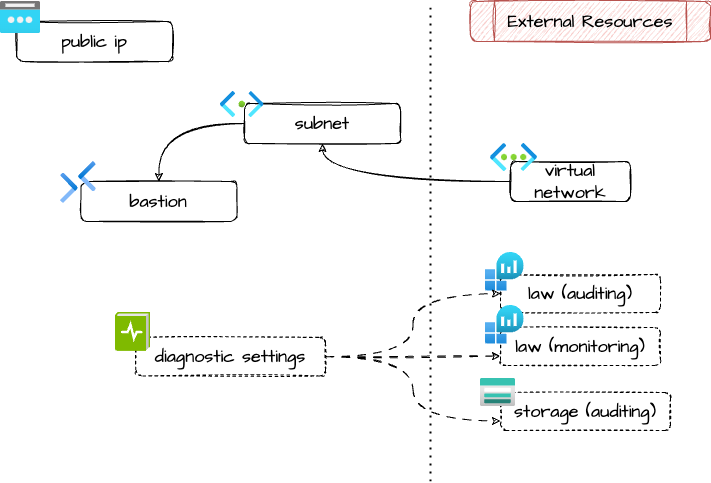

The diagram above was exported from draw.io. Its source (the exported page's mxGraphModel, read from the mxfile embedded in the PNG):
<mxGraphModel dx="1242" dy="785" grid="1" gridSize="10" guides="1" tooltips="1" connect="1" arrows="1" fold="1" page="1" pageScale="1" pageWidth="827" pageHeight="1169" math="0" shadow="0">
  <root>
    <mxCell id="0" />
    <mxCell id="1" parent="0" />
    <mxCell id="SQV9DvT5rrpoaavwSdlr-3" value="" style="endArrow=none;dashed=1;html=1;dashPattern=1 3;strokeWidth=2;rounded=0;" parent="1" edge="1">
      <mxGeometry width="50" height="50" relative="1" as="geometry">
        <mxPoint x="480" y="520" as="sourcePoint" />
        <mxPoint x="480" y="40" as="targetPoint" />
      </mxGeometry>
    </mxCell>
    <mxCell id="SQV9DvT5rrpoaavwSdlr-4" value="External Resources" style="shape=process;whiteSpace=wrap;html=1;backgroundOutline=1;rounded=1;fontFamily=Architects Daughter;fontSource=https%3A%2F%2Ffonts.googleapis.com%2Fcss%3Ffamily%3DArchitects%2BDaughter;fontSize=18;fillColor=#f8cecc;strokeColor=#b85450;sketch=1;curveFitting=1;jiggle=2;" parent="1" vertex="1">
      <mxGeometry x="520" y="40" width="240" height="40" as="geometry" />
    </mxCell>
    <mxCell id="SQV9DvT5rrpoaavwSdlr-5" style="edgeStyle=orthogonalEdgeStyle;rounded=0;orthogonalLoop=1;jettySize=auto;html=1;exitX=0.5;exitY=1;exitDx=0;exitDy=0;" parent="1" source="SQV9DvT5rrpoaavwSdlr-4" target="SQV9DvT5rrpoaavwSdlr-4" edge="1">
      <mxGeometry relative="1" as="geometry" />
    </mxCell>
    <mxCell id="3vsU7hDP_uVLcmXHNMIX-3" style="edgeStyle=orthogonalEdgeStyle;rounded=0;orthogonalLoop=1;jettySize=auto;html=1;exitX=0.5;exitY=1;exitDx=0;exitDy=0;" edge="1" parent="1">
      <mxGeometry relative="1" as="geometry">
        <mxPoint x="640" y="80" as="sourcePoint" />
        <mxPoint x="640" y="80" as="targetPoint" />
      </mxGeometry>
    </mxCell>
    <mxCell id="3vsU7hDP_uVLcmXHNMIX-4" value="" style="edgeStyle=orthogonalEdgeStyle;rounded=0;orthogonalLoop=1;jettySize=auto;html=1;sketch=1;strokeColor=default;align=center;verticalAlign=middle;fontFamily=Architects Daughter;fontSource=https%3A%2F%2Ffonts.googleapis.com%2Fcss%3Ffamily%3DArchitects%2BDaughter;fontSize=18;fontColor=default;labelBackgroundColor=default;endArrow=classic;endFill=1;curved=1;" edge="1" parent="1" source="3vsU7hDP_uVLcmXHNMIX-5" target="3vsU7hDP_uVLcmXHNMIX-8">
      <mxGeometry relative="1" as="geometry" />
    </mxCell>
    <mxCell id="3vsU7hDP_uVLcmXHNMIX-5" value="virtual network" style="rounded=1;whiteSpace=wrap;html=1;sketch=1;fontFamily=Architects Daughter;fontSource=https%3A%2F%2Ffonts.googleapis.com%2Fcss%3Ffamily%3DArchitects%2BDaughter;fontSize=18;" vertex="1" parent="1">
      <mxGeometry x="560" y="200.07" width="120" height="40" as="geometry" />
    </mxCell>
    <mxCell id="3vsU7hDP_uVLcmXHNMIX-6" value="" style="aspect=fixed;html=1;points=[];align=center;image;fontSize=12;image=img/lib/azure2/networking/Virtual_Networks.svg;rounded=1;sketch=0;fontFamily=Architects Daughter;fontSource=https%3A%2F%2Ffonts.googleapis.com%2Fcss%3Ffamily%3DArchitects%2BDaughter;" vertex="1" parent="1">
      <mxGeometry x="540" y="182.01" width="47" height="28.06" as="geometry" />
    </mxCell>
    <mxCell id="3vsU7hDP_uVLcmXHNMIX-7" value="" style="group" vertex="1" connectable="0" parent="1">
      <mxGeometry x="270" y="130" width="180" height="52.00999999999999" as="geometry" />
    </mxCell>
    <mxCell id="3vsU7hDP_uVLcmXHNMIX-8" value="subnet" style="rounded=1;whiteSpace=wrap;html=1;sketch=1;fontFamily=Architects Daughter;fontSource=https%3A%2F%2Ffonts.googleapis.com%2Fcss%3Ffamily%3DArchitects%2BDaughter;fontSize=18;" vertex="1" parent="3vsU7hDP_uVLcmXHNMIX-7">
      <mxGeometry x="24" y="12.009999999999991" width="156" height="40" as="geometry" />
    </mxCell>
    <mxCell id="3vsU7hDP_uVLcmXHNMIX-9" value="" style="image;aspect=fixed;html=1;points=[];align=center;fontSize=12;image=img/lib/azure2/networking/Subnet.svg;" vertex="1" parent="3vsU7hDP_uVLcmXHNMIX-7">
      <mxGeometry width="43.44" height="26.01" as="geometry" />
    </mxCell>
    <mxCell id="3vsU7hDP_uVLcmXHNMIX-13" value="bastion" style="rounded=1;whiteSpace=wrap;html=1;sketch=1;fontFamily=Architects Daughter;fontSource=https%3A%2F%2Ffonts.googleapis.com%2Fcss%3Ffamily%3DArchitects%2BDaughter;fontSize=18;" vertex="1" parent="1">
      <mxGeometry x="130.42000000000002" y="220" width="156" height="40" as="geometry" />
    </mxCell>
    <mxCell id="3vsU7hDP_uVLcmXHNMIX-15" style="edgeStyle=orthogonalEdgeStyle;shape=connector;curved=1;rounded=0;sketch=1;orthogonalLoop=1;jettySize=auto;html=1;entryX=0.5;entryY=0;entryDx=0;entryDy=0;strokeColor=default;align=center;verticalAlign=middle;fontFamily=Architects Daughter;fontSource=https%3A%2F%2Ffonts.googleapis.com%2Fcss%3Ffamily%3DArchitects%2BDaughter;fontSize=18;fontColor=default;labelBackgroundColor=default;endArrow=classic;endFill=1;" edge="1" parent="1" source="3vsU7hDP_uVLcmXHNMIX-8" target="3vsU7hDP_uVLcmXHNMIX-13">
      <mxGeometry relative="1" as="geometry" />
    </mxCell>
    <mxCell id="3vsU7hDP_uVLcmXHNMIX-17" value="public ip" style="rounded=1;whiteSpace=wrap;html=1;sketch=1;fontFamily=Architects Daughter;fontSource=https%3A%2F%2Ffonts.googleapis.com%2Fcss%3Ffamily%3DArchitects%2BDaughter;fontSize=18;" vertex="1" parent="1">
      <mxGeometry x="66.08000000000001" y="60" width="156" height="40" as="geometry" />
    </mxCell>
    <mxCell id="3vsU7hDP_uVLcmXHNMIX-18" value="" style="image;aspect=fixed;html=1;points=[];align=center;fontSize=12;image=img/lib/azure2/networking/Public_IP_Addresses.svg;fontFamily=Architects Daughter;fontSource=https%3A%2F%2Ffonts.googleapis.com%2Fcss%3Ffamily%3DArchitects%2BDaughter;fontColor=default;labelBackgroundColor=default;" vertex="1" parent="1">
      <mxGeometry x="50" y="40" width="40" height="32" as="geometry" />
    </mxCell>
    <mxCell id="3vsU7hDP_uVLcmXHNMIX-24" value="law (auditing)" style="rounded=1;whiteSpace=wrap;html=1;sketch=1;fontFamily=Architects Daughter;fontSource=https%3A%2F%2Ffonts.googleapis.com%2Fcss%3Ffamily%3DArchitects%2BDaughter;fontSize=18;dashed=1;" vertex="1" parent="1">
      <mxGeometry x="550" y="313.01" width="160" height="37.99" as="geometry" />
    </mxCell>
    <mxCell id="3vsU7hDP_uVLcmXHNMIX-25" value="" style="image;aspect=fixed;html=1;points=[];align=center;fontSize=12;image=img/lib/azure2/analytics/Log_Analytics_Workspaces.svg;fontFamily=Architects Daughter;fontSource=https%3A%2F%2Ffonts.googleapis.com%2Fcss%3Ffamily%3DArchitects%2BDaughter;fontColor=default;labelBackgroundColor=default;" vertex="1" parent="1">
      <mxGeometry x="535" y="291" width="38.65" height="38.65" as="geometry" />
    </mxCell>
    <mxCell id="3vsU7hDP_uVLcmXHNMIX-26" value="storage (auditing)" style="rounded=1;whiteSpace=wrap;html=1;sketch=1;fontFamily=Architects Daughter;fontSource=https%3A%2F%2Ffonts.googleapis.com%2Fcss%3Ffamily%3DArchitects%2BDaughter;fontSize=18;dashed=1;" vertex="1" parent="1">
      <mxGeometry x="550" y="431.01" width="170" height="37.99" as="geometry" />
    </mxCell>
    <mxCell id="3vsU7hDP_uVLcmXHNMIX-27" value="" style="image;aspect=fixed;html=1;points=[];align=center;fontSize=12;image=img/lib/azure2/storage/Storage_Accounts.svg;fontFamily=Architects Daughter;fontSource=https%3A%2F%2Ffonts.googleapis.com%2Fcss%3Ffamily%3DArchitects%2BDaughter;fontColor=default;labelBackgroundColor=default;" vertex="1" parent="1">
      <mxGeometry x="530" y="417" width="35" height="28" as="geometry" />
    </mxCell>
    <mxCell id="3vsU7hDP_uVLcmXHNMIX-28" style="edgeStyle=orthogonalEdgeStyle;shape=connector;curved=1;rounded=0;sketch=1;orthogonalLoop=1;jettySize=auto;html=1;entryX=0;entryY=0.5;entryDx=0;entryDy=0;strokeColor=default;align=center;verticalAlign=middle;fontFamily=Architects Daughter;fontSource=https%3A%2F%2Ffonts.googleapis.com%2Fcss%3Ffamily%3DArchitects%2BDaughter;fontSize=18;fontColor=default;labelBackgroundColor=default;endArrow=classic;endFill=1;dashed=1;dashPattern=8 8;" edge="1" parent="1" source="3vsU7hDP_uVLcmXHNMIX-31" target="3vsU7hDP_uVLcmXHNMIX-24">
      <mxGeometry relative="1" as="geometry" />
    </mxCell>
    <mxCell id="3vsU7hDP_uVLcmXHNMIX-29" style="edgeStyle=orthogonalEdgeStyle;shape=connector;curved=1;rounded=0;sketch=1;orthogonalLoop=1;jettySize=auto;html=1;entryX=0;entryY=0.75;entryDx=0;entryDy=0;strokeColor=default;align=center;verticalAlign=middle;fontFamily=Architects Daughter;fontSource=https%3A%2F%2Ffonts.googleapis.com%2Fcss%3Ffamily%3DArchitects%2BDaughter;fontSize=18;fontColor=default;labelBackgroundColor=default;endArrow=classic;endFill=1;dashed=1;dashPattern=8 8;" edge="1" parent="1" source="3vsU7hDP_uVLcmXHNMIX-31" target="3vsU7hDP_uVLcmXHNMIX-32">
      <mxGeometry relative="1" as="geometry" />
    </mxCell>
    <mxCell id="3vsU7hDP_uVLcmXHNMIX-30" style="edgeStyle=orthogonalEdgeStyle;shape=connector;curved=1;rounded=0;sketch=1;orthogonalLoop=1;jettySize=auto;html=1;entryX=0;entryY=0.75;entryDx=0;entryDy=0;strokeColor=default;align=center;verticalAlign=middle;fontFamily=Architects Daughter;fontSource=https%3A%2F%2Ffonts.googleapis.com%2Fcss%3Ffamily%3DArchitects%2BDaughter;fontSize=18;fontColor=default;labelBackgroundColor=default;endArrow=classic;endFill=1;dashed=1;dashPattern=8 8;" edge="1" parent="1" source="3vsU7hDP_uVLcmXHNMIX-31" target="3vsU7hDP_uVLcmXHNMIX-26">
      <mxGeometry relative="1" as="geometry" />
    </mxCell>
    <mxCell id="3vsU7hDP_uVLcmXHNMIX-31" value="diagnostic settings" style="rounded=1;whiteSpace=wrap;html=1;sketch=1;fontFamily=Architects Daughter;fontSource=https%3A%2F%2Ffonts.googleapis.com%2Fcss%3Ffamily%3DArchitects%2BDaughter;fontSize=18;dashed=1;" vertex="1" parent="1">
      <mxGeometry x="185.42" y="375.88" width="189.58" height="38.55" as="geometry" />
    </mxCell>
    <mxCell id="3vsU7hDP_uVLcmXHNMIX-32" value="law (monitoring)" style="rounded=1;whiteSpace=wrap;html=1;sketch=1;fontFamily=Architects Daughter;fontSource=https%3A%2F%2Ffonts.googleapis.com%2Fcss%3Ffamily%3DArchitects%2BDaughter;fontSize=18;dashed=1;" vertex="1" parent="1">
      <mxGeometry x="550" y="366.01" width="160" height="37.99" as="geometry" />
    </mxCell>
    <mxCell id="3vsU7hDP_uVLcmXHNMIX-33" value="" style="image;aspect=fixed;html=1;points=[];align=center;fontSize=12;image=img/lib/azure2/analytics/Log_Analytics_Workspaces.svg;fontFamily=Architects Daughter;fontSource=https%3A%2F%2Ffonts.googleapis.com%2Fcss%3Ffamily%3DArchitects%2BDaughter;fontColor=default;labelBackgroundColor=default;" vertex="1" parent="1">
      <mxGeometry x="535" y="344" width="38.65" height="38.65" as="geometry" />
    </mxCell>
    <mxCell id="3vsU7hDP_uVLcmXHNMIX-34" value="" style="image;sketch=0;aspect=fixed;html=1;points=[];align=center;fontSize=12;image=img/lib/mscae/LogDiagnostics.svg;fontFamily=Architects Daughter;fontSource=https%3A%2F%2Ffonts.googleapis.com%2Fcss%3Ffamily%3DArchitects%2BDaughter;fontColor=default;labelBackgroundColor=default;" vertex="1" parent="1">
      <mxGeometry x="165" y="351" width="35" height="38.89" as="geometry" />
    </mxCell>
    <mxCell id="LRTzXPa5cr26AKS6x3Df-8" value="" style="image;aspect=fixed;html=1;points=[];align=center;fontSize=12;image=img/lib/azure2/networking/Bastions.svg;" parent="1" vertex="1">
      <mxGeometry x="110" y="200" width="35.82" height="42" as="geometry" />
    </mxCell>
  </root>
</mxGraphModel>